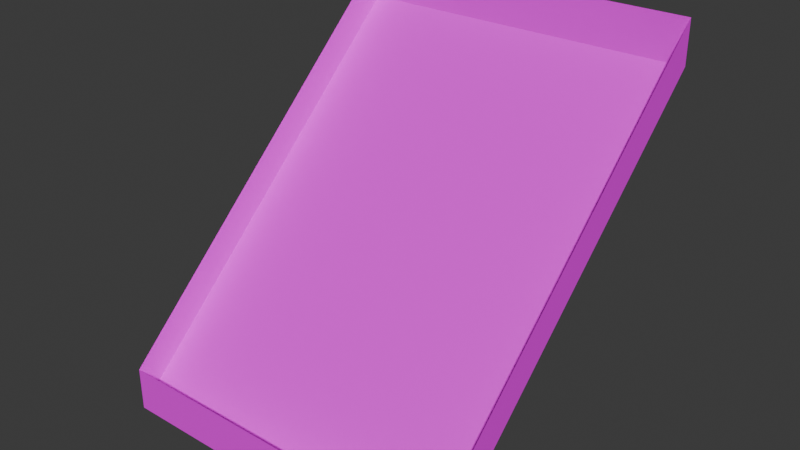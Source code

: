 # Source: conveyor_belt_diagonal.blend  (saved by Blender 4.2.66; exported with 4.5.12 LTS)
import bpy
from mathutils import Matrix  # noqa: F401  (used for matrix-valued properties, if any)

bpy.ops.wm.read_factory_settings(use_empty=True)
scene = bpy.context.scene
scene.name = 'Scene'

# ---- collections
col_collection = bpy.data.collections.new('Collection'); scene.collection.children.link(col_collection)

# ---- images (referenced by path relative to the original .blend; pixels are not part of the script)
import os
ASSET_DIR = os.environ.get("B2B_ASSET_DIR", "")  # directory of the original .blend (textures are referenced by path, not embedded)
HERE = os.path.dirname(os.path.abspath(__file__))  # packed textures are extracted next to this script under _unpacked/

def load_image(name, relpath, width, height, colorspace="sRGB"):
    """Load a texture the original file referenced (path relative to the .blend, or extracted next to this script)."""
    p = next((c for c in (os.path.join(HERE, relpath), os.path.join(ASSET_DIR, relpath)) if relpath and os.path.exists(c)), "")
    if p:
        img = bpy.data.images.load(p, check_existing=True)
        img.name = name
    else:  # same state as the original file: an image datablock whose file is absent (Cycles renders it pink)
        img = bpy.data.images.new(name, width, height)
        img.source = "FILE"
        img.filepath = "//" + (relpath or name)
    img.colorspace_settings.name = colorspace
    return img
img_andesite_casing_stretched_png = load_image('andesite_casing_stretched.png', 'andesite_casing_stretched.png', 1024, 1024, 'sRGB')

# ---- materials (node trees are filled in below, after node groups)
mat_material = bpy.data.materials.new('Material')
mat_material.alpha_threshold = 0.0
mat_material.roughness = 0.5
mat_material.line_color = (0.0, 0.0, 0.0, 1.0)

# ---- material node trees
mat_material.use_nodes = True; mat_material.node_tree.nodes.clear()
_N = mat_material.node_tree.nodes; _L = mat_material.node_tree.links
n0 = _N.new('ShaderNodeOutputMaterial'); n0.name = 'Material Output'; n0.location = (300, 300)
n1 = _N.new('ShaderNodeBsdfPrincipled'); n1.name = 'Principled BSDF'; n1.location = (10, 300)
n2 = _N.new('ShaderNodeTexImage'); n2.name = 'Image Texture'; n2.location = (-325, 233)
n2.image = img_andesite_casing_stretched_png
n2.interpolation = 'Closest'
_L.new(n1.outputs[0], n0.inputs[0])
_L.new(n2.outputs[0], n1.inputs[0])
n0.is_active_output = True

# ---- world
world_world = bpy.data.worlds.new('World'); scene.world = world_world
world_world.use_nodes = True; world_world.node_tree.nodes.clear()
_N = world_world.node_tree.nodes; _L = world_world.node_tree.links
n0 = _N.new('ShaderNodeOutputWorld'); n0.name = 'World Output'; n0.location = (300, 300)
n1 = _N.new('ShaderNodeBackground'); n1.name = 'Background'; n1.location = (10, 300)
n1.inputs[0].default_value = (0.05088, 0.05088, 0.05088, 1.0)
_L.new(n1.outputs[0], n0.inputs[0])
n0.is_active_output = True
world_world.color = (0.05088, 0.05088, 0.05088)
world_world.sun_shadow_jitter_overblur = 0.0

# ---- meshes
me_cube_001 = bpy.data.meshes.new('Cube.001')
me_cube_001.from_pydata([(-1.0, -1.0, -1.0), (-1.0, -1.0, 1.0), (-1.0, 1.0, 14.0), (-1.0, 1.0, 16.0), (1.0, -1.0, -1.0), (1.0, -1.0, 1.0), (1.0, 1.0, 14.0), (1.0, 1.0, 16.0)], [], [(0, 1, 3, 2), (2, 3, 7, 6), (6, 7, 5, 4), (4, 5, 1, 0), (2, 6, 4, 0)])
_uv = me_cube_001.uv_layers.new(name='UVMap')
_uv.uv.foreach_set('vector', [1.0, 0.0, 1.0, 0.125, 0.0, 0.125, 0.0, 0.0, 1.0, 0.0, 0.875, 0.0, 0.875, 1.0, 1.0, 1.0, 1.0, 1.0, 1.0, 0.875, 0.0, 0.875, 0.0, 1.0, 0.0, 0.0, 0.125, 0.0, 0.125, 1.0, 0.0, 1.0, 0.0, 0.0, 1.0, 0.0, 1.0, 1.0, 0.0, 1.0])
me_cube_001.materials.append(mat_material)
me_cube_001.update()

# ---- objects
ob_cube = bpy.data.objects.new('Cube', me_cube_001)

# ---- transforms, parenting, visibility, modifiers, constraints
ob_cube.location = (0.5, -0.5, 0.0625)
ob_cube.scale = (0.5, 0.5, 0.0625)

# ---- collection membership
col_collection.objects.link(ob_cube)

# ---- scene / render settings (as saved in the file)
scene.frame_start = 1; scene.frame_end = 250; scene.frame_set(0)
scene.render.engine = 'BLENDER_EEVEE_NEXT'
bpy.context.view_layer.update()

# ---- added for rendering (the .blend has no active camera and no usable light): camera, sun
cam_auto = bpy.data.cameras.new('AutoCamera')
cam_auto.lens = 50.0
cam_auto.sensor_width = 36.0
cam_auto.clip_end = 1000.0
ob_auto_camera = bpy.data.objects.new('AutoCamera', cam_auto)
scene.collection.objects.link(ob_auto_camera)
ob_auto_camera.location = (2.1366, -2.46392, 1.84053)
ob_auto_camera.rotation_euler = (1.09748, -7.21219e-08, 0.694738)
scene.camera = ob_auto_camera
light_auto_sun = bpy.data.lights.new('AutoSun', 'SUN')
light_auto_sun.energy = 3.0
light_auto_sun.angle = 0.0523599
ob_auto_sun = bpy.data.objects.new('AutoSun', light_auto_sun)
scene.collection.objects.link(ob_auto_sun)
ob_auto_sun.rotation_euler = (0.872665, 0.174533, 0.523599)
bpy.context.view_layer.update()
